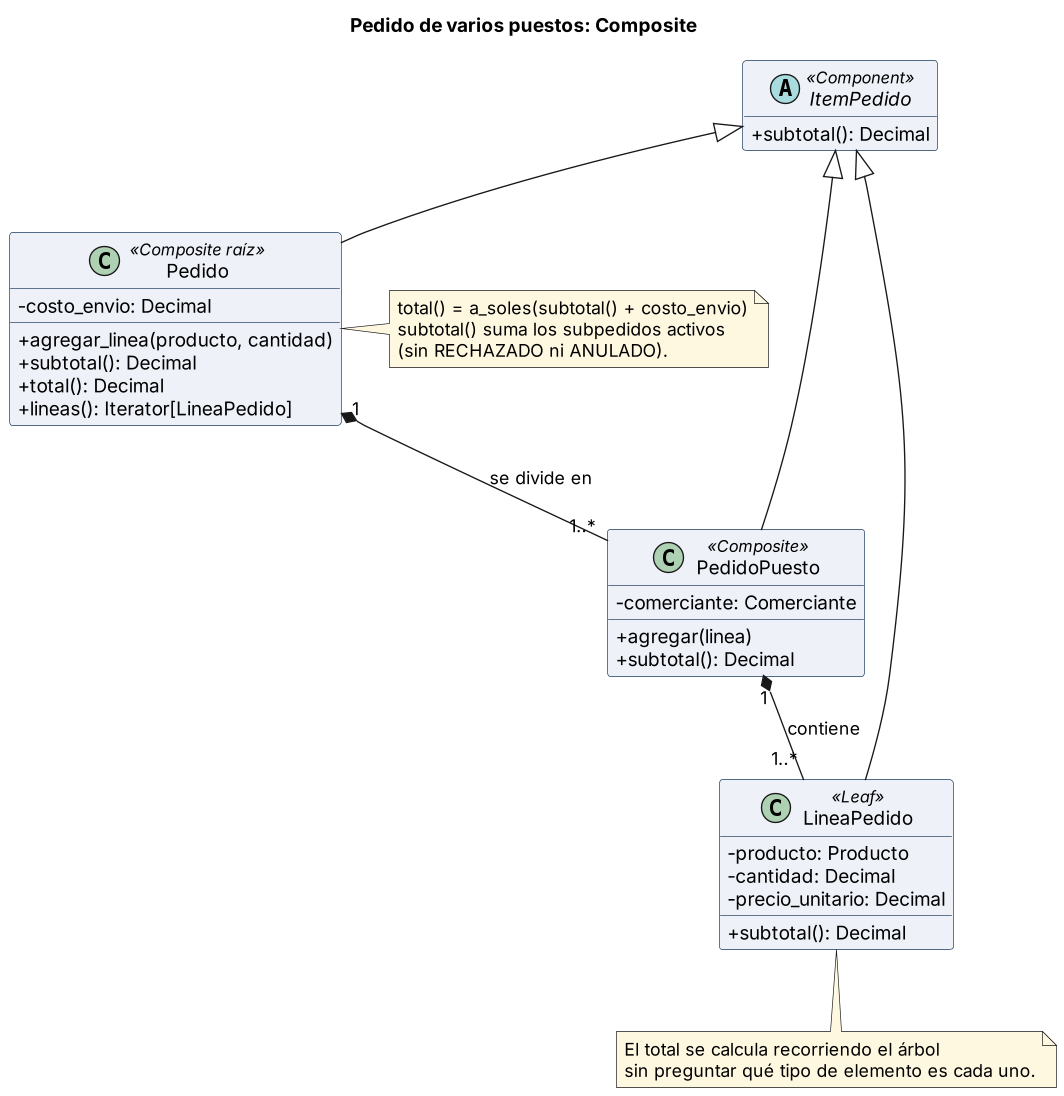

The diagram above was rendered by PlantUML. Its source (embedded in the PNG):
@startuml composite-pedido
' Lab 07 (E4): Composite — pedido de varios puestos — src/pedidos/pedido.py
skinparam classAttributeIconSize 0
skinparam shadowing false
skinparam defaultFontName Arial
skinparam dpi 130
skinparam classBackgroundColor #EEF2F8
skinparam classBorderColor #1A3A5C
skinparam noteBackgroundColor #FFF8E1
skinparam noteBorderColor #F9A825
hide empty members
title Pedido de varios puestos: Composite

abstract class ItemPedido <<Component>> {
  +subtotal(): Decimal
}
class LineaPedido <<Leaf>> {
  -producto: Producto
  -cantidad: Decimal
  -precio_unitario: Decimal
  +subtotal(): Decimal
}
class PedidoPuesto <<Composite>> {
  -comerciante: Comerciante
  +agregar(linea)
  +subtotal(): Decimal
}
class Pedido <<Composite raíz>> {
  -costo_envio: Decimal
  +agregar_linea(producto, cantidad)
  +subtotal(): Decimal
  +total(): Decimal
  +lineas(): Iterator[LineaPedido]
}

ItemPedido <|-- LineaPedido
ItemPedido <|-- PedidoPuesto
ItemPedido <|-- Pedido
Pedido "1" *-- "1..*" PedidoPuesto : se divide en
PedidoPuesto "1" *-- "1..*" LineaPedido : contiene

note right of Pedido
  total() = a_soles(subtotal() + costo_envio)
  subtotal() suma los subpedidos activos
  (sin RECHAZADO ni ANULADO).
end note
note bottom of LineaPedido
  El total se calcula recorriendo el árbol
  sin preguntar qué tipo de elemento es cada uno.
end note
@enduml